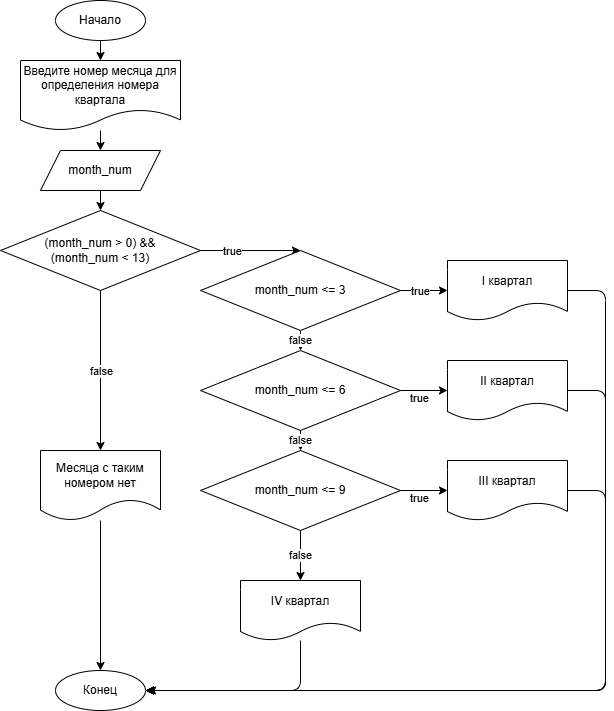

The diagram above was exported from draw.io. Its source (the exported page's mxGraphModel, read from the mxfile embedded in the PNG):
<mxGraphModel dx="764" dy="879" grid="1" gridSize="10" guides="1" tooltips="1" connect="1" arrows="1" fold="1" page="1" pageScale="1" pageWidth="850" pageHeight="1100" math="0" shadow="0">
  <root>
    <mxCell id="0" />
    <mxCell id="1" parent="0" />
    <mxCell id="2" style="edgeStyle=none;html=1;exitX=0.5;exitY=1;exitDx=0;exitDy=0;entryX=0.5;entryY=0;entryDx=0;entryDy=0;" parent="1" source="3" target="6" edge="1">
      <mxGeometry relative="1" as="geometry" />
    </mxCell>
    <mxCell id="3" value="Начало" style="ellipse;whiteSpace=wrap;html=1;" parent="1" vertex="1">
      <mxGeometry x="178" y="40" width="90" height="40" as="geometry" />
    </mxCell>
    <mxCell id="4" value="Конец" style="ellipse;whiteSpace=wrap;html=1;" parent="1" vertex="1">
      <mxGeometry x="178" y="710" width="90" height="40" as="geometry" />
    </mxCell>
    <mxCell id="5" style="edgeStyle=none;html=1;entryX=0.5;entryY=0;entryDx=0;entryDy=0;" parent="1" source="6" target="8" edge="1">
      <mxGeometry relative="1" as="geometry" />
    </mxCell>
    <mxCell id="6" value="Введите номер месяца для определения номера квартала" style="shape=document;whiteSpace=wrap;html=1;boundedLbl=1;" parent="1" vertex="1">
      <mxGeometry x="143" y="100" width="160" height="70" as="geometry" />
    </mxCell>
    <mxCell id="7" style="edgeStyle=none;html=1;exitX=0.5;exitY=1;exitDx=0;exitDy=0;entryX=0.5;entryY=0;entryDx=0;entryDy=0;" parent="1" source="8" target="13" edge="1">
      <mxGeometry relative="1" as="geometry" />
    </mxCell>
    <mxCell id="8" value="month_num" style="shape=parallelogram;perimeter=parallelogramPerimeter;whiteSpace=wrap;html=1;fixedSize=1;" parent="1" vertex="1">
      <mxGeometry x="163" y="190" width="120" height="40" as="geometry" />
    </mxCell>
    <mxCell id="9" value="" style="edgeStyle=none;html=1;exitX=0.5;exitY=1;exitDx=0;exitDy=0;entryX=0.5;entryY=0;entryDx=0;entryDy=0;" parent="1" source="13" target="38" edge="1">
      <mxGeometry relative="1" as="geometry">
        <mxPoint x="223" y="490" as="targetPoint" />
      </mxGeometry>
    </mxCell>
    <mxCell id="10" value="false" style="edgeLabel;html=1;align=center;verticalAlign=middle;resizable=0;points=[];" parent="9" vertex="1" connectable="0">
      <mxGeometry x="-0.45" y="-1" relative="1" as="geometry">
        <mxPoint x="1" y="36" as="offset" />
      </mxGeometry>
    </mxCell>
    <mxCell id="11" style="edgeStyle=none;html=1;exitX=1;exitY=0.5;exitDx=0;exitDy=0;entryX=0.5;entryY=0;entryDx=0;entryDy=0;" parent="1" source="13" target="19" edge="1">
      <mxGeometry relative="1" as="geometry" />
    </mxCell>
    <mxCell id="12" value="true" style="edgeLabel;html=1;align=center;verticalAlign=middle;resizable=0;points=[];" parent="11" vertex="1" connectable="0">
      <mxGeometry x="-0.38" relative="1" as="geometry">
        <mxPoint as="offset" />
      </mxGeometry>
    </mxCell>
    <mxCell id="13" value="(month_num &amp;gt; 0) &amp;amp;&amp;amp;&lt;br&gt;(month_num &amp;lt; 13)" style="rhombus;whiteSpace=wrap;html=1;" parent="1" vertex="1">
      <mxGeometry x="123" y="250" width="200" height="80" as="geometry" />
    </mxCell>
    <mxCell id="16" value="" style="edgeStyle=none;html=1;exitX=1;exitY=0.5;exitDx=0;exitDy=0;entryX=0;entryY=0.5;entryDx=0;entryDy=0;" parent="1" source="19" target="40" edge="1">
      <mxGeometry relative="1" as="geometry">
        <mxPoint x="568" y="330" as="targetPoint" />
      </mxGeometry>
    </mxCell>
    <mxCell id="17" value="true" style="edgeLabel;html=1;align=center;verticalAlign=middle;resizable=0;points=[];" parent="16" vertex="1" connectable="0">
      <mxGeometry x="-0.1733" relative="1" as="geometry">
        <mxPoint as="offset" />
      </mxGeometry>
    </mxCell>
    <mxCell id="18" value="false" style="edgeStyle=none;html=1;exitX=0.5;exitY=1;exitDx=0;exitDy=0;entryX=0.5;entryY=0;entryDx=0;entryDy=0;" parent="1" source="19" target="34" edge="1">
      <mxGeometry relative="1" as="geometry" />
    </mxCell>
    <mxCell id="19" value="month_num &amp;lt;= 3" style="rhombus;whiteSpace=wrap;html=1;" parent="1" vertex="1">
      <mxGeometry x="323" y="290" width="200" height="80" as="geometry" />
    </mxCell>
    <mxCell id="20" style="edgeStyle=none;html=1;exitX=1;exitY=0.5;exitDx=0;exitDy=0;entryX=1;entryY=0.5;entryDx=0;entryDy=0;" parent="1" source="40" target="4" edge="1">
      <mxGeometry relative="1" as="geometry">
        <Array as="points">
          <mxPoint x="728" y="330" />
          <mxPoint x="728" y="730" />
        </Array>
        <mxPoint x="688" y="330" as="sourcePoint" />
      </mxGeometry>
    </mxCell>
    <mxCell id="22" value="" style="edgeStyle=none;html=1;exitX=1;exitY=0.5;exitDx=0;exitDy=0;entryX=0;entryY=0.5;entryDx=0;entryDy=0;" parent="1" source="34" target="41" edge="1">
      <mxGeometry relative="1" as="geometry">
        <mxPoint x="523" y="430" as="sourcePoint" />
        <mxPoint x="568" y="430" as="targetPoint" />
      </mxGeometry>
    </mxCell>
    <mxCell id="23" value="true" style="edgeLabel;html=1;align=center;verticalAlign=middle;resizable=0;points=[];" parent="22" vertex="1" connectable="0">
      <mxGeometry x="-0.45" y="-1" relative="1" as="geometry">
        <mxPoint x="5" y="6" as="offset" />
      </mxGeometry>
    </mxCell>
    <mxCell id="24" style="edgeStyle=none;html=1;exitX=1;exitY=0.5;exitDx=0;exitDy=0;entryX=1;entryY=0.5;entryDx=0;entryDy=0;" parent="1" source="41" target="4" edge="1">
      <mxGeometry relative="1" as="geometry">
        <mxPoint x="528" y="820" as="targetPoint" />
        <Array as="points">
          <mxPoint x="728" y="430" />
          <mxPoint x="728" y="730" />
        </Array>
        <mxPoint x="688" y="430" as="sourcePoint" />
      </mxGeometry>
    </mxCell>
    <mxCell id="26" value="" style="edgeStyle=none;html=1;exitX=1;exitY=0.5;exitDx=0;exitDy=0;entryX=0;entryY=0.5;entryDx=0;entryDy=0;" parent="1" source="36" target="42" edge="1">
      <mxGeometry relative="1" as="geometry">
        <mxPoint x="523" y="530" as="sourcePoint" />
        <mxPoint x="568" y="530" as="targetPoint" />
      </mxGeometry>
    </mxCell>
    <mxCell id="27" value="true" style="edgeLabel;html=1;align=center;verticalAlign=middle;resizable=0;points=[];" parent="26" vertex="1" connectable="0">
      <mxGeometry x="-0.45" y="-1" relative="1" as="geometry">
        <mxPoint x="5" y="6" as="offset" />
      </mxGeometry>
    </mxCell>
    <mxCell id="28" style="edgeStyle=none;html=1;exitX=1;exitY=0.5;exitDx=0;exitDy=0;entryX=1;entryY=0.5;entryDx=0;entryDy=0;" parent="1" source="42" target="4" edge="1">
      <mxGeometry relative="1" as="geometry">
        <mxPoint x="473" y="730" as="targetPoint" />
        <Array as="points">
          <mxPoint x="728" y="530" />
          <mxPoint x="728" y="730" />
        </Array>
        <mxPoint x="688" y="530" as="sourcePoint" />
      </mxGeometry>
    </mxCell>
    <mxCell id="33" value="false" style="edgeStyle=none;html=1;exitX=0.5;exitY=1;exitDx=0;exitDy=0;entryX=0.5;entryY=0;entryDx=0;entryDy=0;" parent="1" source="34" target="36" edge="1">
      <mxGeometry relative="1" as="geometry" />
    </mxCell>
    <mxCell id="34" value="month_num &amp;lt;= 6" style="rhombus;whiteSpace=wrap;html=1;" parent="1" vertex="1">
      <mxGeometry x="323" y="390" width="200" height="80" as="geometry" />
    </mxCell>
    <mxCell id="35" value="false" style="edgeStyle=none;html=1;exitX=0.5;exitY=1;exitDx=0;exitDy=0;entryX=0.5;entryY=0;entryDx=0;entryDy=0;" parent="1" source="36" target="43" edge="1">
      <mxGeometry relative="1" as="geometry">
        <mxPoint x="423" y="620" as="targetPoint" />
      </mxGeometry>
    </mxCell>
    <mxCell id="36" value="month_num &amp;lt;= 9" style="rhombus;whiteSpace=wrap;html=1;" parent="1" vertex="1">
      <mxGeometry x="323" y="490" width="200" height="80" as="geometry" />
    </mxCell>
    <mxCell id="39" style="edgeStyle=none;html=1;entryX=0.5;entryY=0;entryDx=0;entryDy=0;" edge="1" parent="1" source="38" target="4">
      <mxGeometry relative="1" as="geometry" />
    </mxCell>
    <mxCell id="38" value="Месяца с таким номером нет" style="shape=document;whiteSpace=wrap;html=1;boundedLbl=1;" vertex="1" parent="1">
      <mxGeometry x="163" y="490" width="120" height="70" as="geometry" />
    </mxCell>
    <mxCell id="40" value="I квартал" style="shape=document;whiteSpace=wrap;html=1;boundedLbl=1;" vertex="1" parent="1">
      <mxGeometry x="570" y="300" width="120" height="60" as="geometry" />
    </mxCell>
    <mxCell id="41" value="II квартал" style="shape=document;whiteSpace=wrap;html=1;boundedLbl=1;" vertex="1" parent="1">
      <mxGeometry x="570" y="400" width="120" height="60" as="geometry" />
    </mxCell>
    <mxCell id="42" value="III квартал" style="shape=document;whiteSpace=wrap;html=1;boundedLbl=1;" vertex="1" parent="1">
      <mxGeometry x="570" y="500" width="120" height="60" as="geometry" />
    </mxCell>
    <mxCell id="44" style="edgeStyle=none;html=1;" edge="1" parent="1" source="43">
      <mxGeometry relative="1" as="geometry">
        <mxPoint x="270" y="730" as="targetPoint" />
        <Array as="points">
          <mxPoint x="423" y="730" />
        </Array>
      </mxGeometry>
    </mxCell>
    <mxCell id="43" value="IV квартал" style="shape=document;whiteSpace=wrap;html=1;boundedLbl=1;" vertex="1" parent="1">
      <mxGeometry x="363" y="620" width="120" height="60" as="geometry" />
    </mxCell>
  </root>
</mxGraphModel>